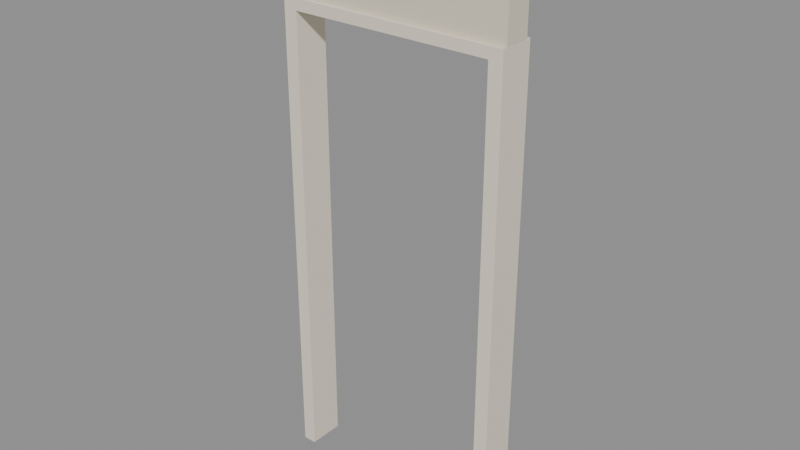 # Source: doorway.blend  (saved by Blender 5.2.44; exported with 4.5.12 LTS)
import bpy
from mathutils import Matrix  # noqa: F401  (used for matrix-valued properties, if any)

bpy.ops.wm.read_factory_settings(use_empty=True)
scene = bpy.context.scene
scene.name = 'Doorway-Metres'

# ---- materials (node trees are filled in below, after node groups)
mat_ivory_doorway_paint = bpy.data.materials.new('Ivory doorway paint')
mat_ivory_doorway_paint.diffuse_color = (0.855, 0.7758, 0.6445, 1.0)
mat_warm_ivory_doorway_lintel = bpy.data.materials.new('Warm ivory doorway lintel')
mat_warm_ivory_doorway_lintel.diffuse_color = (0.7454, 0.6939, 0.552, 1.0)

# ---- material node trees
mat_ivory_doorway_paint.use_nodes = True; mat_ivory_doorway_paint.node_tree.nodes.clear()
_N = mat_ivory_doorway_paint.node_tree.nodes; _L = mat_ivory_doorway_paint.node_tree.links
n0 = _N.new('ShaderNodeBsdfPrincipled'); n0.name = 'Principled BSDF'; n0.location = (-200, 100)
n0.inputs[0].default_value = (0.855, 0.7758, 0.6445, 1.0)
n0.inputs[2].default_value = 0.75
n0.inputs[10].default_value = 0.005
n1 = _N.new('ShaderNodeOutputMaterial'); n1.name = 'Material Output'; n1.location = (200, 100)
_L.new(n0.outputs[0], n1.inputs[0])
n1.is_active_output = True
mat_warm_ivory_doorway_lintel.use_nodes = True; mat_warm_ivory_doorway_lintel.node_tree.nodes.clear()
_N = mat_warm_ivory_doorway_lintel.node_tree.nodes; _L = mat_warm_ivory_doorway_lintel.node_tree.links
n0 = _N.new('ShaderNodeBsdfPrincipled'); n0.name = 'Principled BSDF'; n0.location = (-200, 100)
n0.inputs[0].default_value = (0.7454, 0.6939, 0.552, 1.0)
n0.inputs[2].default_value = 0.9
n0.inputs[10].default_value = 0.005
n1 = _N.new('ShaderNodeOutputMaterial'); n1.name = 'Material Output'; n1.location = (200, 100)
_L.new(n0.outputs[0], n1.inputs[0])
n1.is_active_output = True

# ---- meshes
me_doorframeleft = bpy.data.meshes.new('DoorFrameLeft')
me_doorframeleft.from_pydata([(-0.509, -0.079, 0.0), (-0.509, -0.08, 0.001), (-0.51, -0.079, 0.001), (-0.509, -0.079, 0.001), (-0.509, -0.08, 2.099), (-0.509, -0.079, 2.1), (-0.51, -0.079, 2.099), (-0.509, -0.079, 2.099), (-0.509, 0.079, 0.0), (-0.51, 0.079, 0.001), (-0.509, 0.08, 0.001), (-0.509, 0.079, 0.001), (-0.509, 0.079, 2.1), (-0.509, 0.08, 2.099), (-0.51, 0.079, 2.099), (-0.509, 0.079, 2.099), (-0.451, -0.079, 0.0), (-0.45, -0.079, 0.001), (-0.451, -0.08, 0.001), (-0.451, -0.079, 0.001), (-0.451, -0.079, 2.1), (-0.451, -0.08, 2.099), (-0.45, -0.079, 2.099), (-0.451, -0.079, 2.099), (-0.451, 0.079, 0.0), (-0.451, 0.08, 0.001), (-0.45, 0.079, 0.001), (-0.451, 0.079, 0.001), (-0.451, 0.079, 2.1), (-0.45, 0.079, 2.099), (-0.451, 0.08, 2.099), (-0.451, 0.079, 2.099)], [], [(8, 0, 3, 11), (11, 3, 2, 9), (1, 4, 7, 3), (3, 7, 6, 2), (5, 12, 15, 7), (7, 15, 14, 6), (13, 10, 11, 15), (15, 11, 9, 14), (24, 8, 11, 27), (27, 11, 10, 25), (12, 28, 31, 15), (15, 31, 30, 13), (29, 26, 27, 31), (31, 27, 25, 30), (16, 24, 27, 19), (19, 27, 26, 17), (28, 20, 23, 31), (31, 23, 22, 29), (21, 18, 19, 23), (23, 19, 17, 22), (0, 16, 19, 3), (3, 19, 18, 1), (20, 5, 7, 23), (23, 7, 4, 21), (8, 24, 16, 0), (2, 6, 14, 9), (18, 21, 4, 1), (28, 12, 5, 20), (10, 13, 30, 25), (26, 29, 22, 17)])
me_doorframeleft.materials.append(mat_ivory_doorway_paint)
me_doorframeleft.update()
me_doorframeright = bpy.data.meshes.new('DoorFrameRight')
me_doorframeright.from_pydata([(0.451, -0.079, 0.0), (0.451, -0.08, 0.001), (0.45, -0.079, 0.001), (0.451, -0.079, 0.001), (0.451, -0.08, 2.099), (0.451, -0.079, 2.1), (0.45, -0.079, 2.099), (0.451, -0.079, 2.099), (0.451, 0.079, 0.0), (0.45, 0.079, 0.001), (0.451, 0.08, 0.001), (0.451, 0.079, 0.001), (0.451, 0.079, 2.1), (0.451, 0.08, 2.099), (0.45, 0.079, 2.099), (0.451, 0.079, 2.099), (0.509, -0.079, 0.0), (0.51, -0.079, 0.001), (0.509, -0.08, 0.001), (0.509, -0.079, 0.001), (0.509, -0.079, 2.1), (0.509, -0.08, 2.099), (0.51, -0.079, 2.099), (0.509, -0.079, 2.099), (0.509, 0.079, 0.0), (0.509, 0.08, 0.001), (0.51, 0.079, 0.001), (0.509, 0.079, 0.001), (0.509, 0.079, 2.1), (0.51, 0.079, 2.099), (0.509, 0.08, 2.099), (0.509, 0.079, 2.099)], [], [(8, 0, 3, 11), (11, 3, 2, 9), (1, 4, 7, 3), (3, 7, 6, 2), (5, 12, 15, 7), (7, 15, 14, 6), (13, 10, 11, 15), (15, 11, 9, 14), (24, 8, 11, 27), (27, 11, 10, 25), (12, 28, 31, 15), (15, 31, 30, 13), (29, 26, 27, 31), (31, 27, 25, 30), (16, 24, 27, 19), (19, 27, 26, 17), (28, 20, 23, 31), (31, 23, 22, 29), (21, 18, 19, 23), (23, 19, 17, 22), (0, 16, 19, 3), (3, 19, 18, 1), (20, 5, 7, 23), (23, 7, 4, 21), (8, 24, 16, 0), (2, 6, 14, 9), (18, 21, 4, 1), (28, 12, 5, 20), (10, 13, 30, 25), (26, 29, 22, 17)])
me_doorframeright.materials.append(mat_ivory_doorway_paint)
me_doorframeright.update()
me_doorframeheader = bpy.data.meshes.new('DoorFrameHeader')
me_doorframeheader.from_pydata([(-0.449, -0.079, 2.05), (-0.449, -0.08, 2.051), (-0.45, -0.079, 2.051), (-0.449, -0.079, 2.051), (-0.449, -0.08, 2.099), (-0.449, -0.079, 2.1), (-0.45, -0.079, 2.099), (-0.449, -0.079, 2.099), (-0.449, 0.079, 2.05), (-0.45, 0.079, 2.051), (-0.449, 0.08, 2.051), (-0.449, 0.079, 2.051), (-0.449, 0.079, 2.1), (-0.449, 0.08, 2.099), (-0.45, 0.079, 2.099), (-0.449, 0.079, 2.099), (0.449, -0.079, 2.05), (0.45, -0.079, 2.051), (0.449, -0.08, 2.051), (0.449, -0.079, 2.051), (0.449, -0.079, 2.1), (0.449, -0.08, 2.099), (0.45, -0.079, 2.099), (0.449, -0.079, 2.099), (0.449, 0.079, 2.05), (0.449, 0.08, 2.051), (0.45, 0.079, 2.051), (0.449, 0.079, 2.051), (0.449, 0.079, 2.1), (0.45, 0.079, 2.099), (0.449, 0.08, 2.099), (0.449, 0.079, 2.099)], [], [(8, 0, 3, 11), (11, 3, 2, 9), (1, 4, 7, 3), (3, 7, 6, 2), (5, 12, 15, 7), (7, 15, 14, 6), (13, 10, 11, 15), (15, 11, 9, 14), (24, 8, 11, 27), (27, 11, 10, 25), (12, 28, 31, 15), (15, 31, 30, 13), (29, 26, 27, 31), (31, 27, 25, 30), (16, 24, 27, 19), (19, 27, 26, 17), (28, 20, 23, 31), (31, 23, 22, 29), (21, 18, 19, 23), (23, 19, 17, 22), (0, 16, 19, 3), (3, 19, 18, 1), (20, 5, 7, 23), (23, 7, 4, 21), (8, 24, 16, 0), (2, 6, 14, 9), (18, 21, 4, 1), (28, 12, 5, 20), (10, 13, 30, 25), (26, 29, 22, 17)])
me_doorframeheader.materials.append(mat_ivory_doorway_paint)
me_doorframeheader.update()
me_doorwalllintel = bpy.data.meshes.new('DoorWallLintel')
me_doorwalllintel.from_pydata([(-0.509, -0.059, 2.1), (-0.509, -0.06, 2.101), (-0.51, -0.059, 2.101), (-0.509, -0.059, 2.101), (-0.509, -0.06, 2.499), (-0.509, -0.059, 2.5), (-0.51, -0.059, 2.499), (-0.509, -0.059, 2.499), (-0.509, 0.059, 2.1), (-0.51, 0.059, 2.101), (-0.509, 0.06, 2.101), (-0.509, 0.059, 2.101), (-0.509, 0.059, 2.5), (-0.509, 0.06, 2.499), (-0.51, 0.059, 2.499), (-0.509, 0.059, 2.499), (0.509, -0.059, 2.1), (0.51, -0.059, 2.101), (0.509, -0.06, 2.101), (0.509, -0.059, 2.101), (0.509, -0.059, 2.5), (0.509, -0.06, 2.499), (0.51, -0.059, 2.499), (0.509, -0.059, 2.499), (0.509, 0.059, 2.1), (0.509, 0.06, 2.101), (0.51, 0.059, 2.101), (0.509, 0.059, 2.101), (0.509, 0.059, 2.5), (0.51, 0.059, 2.499), (0.509, 0.06, 2.499), (0.509, 0.059, 2.499)], [], [(8, 0, 3, 11), (11, 3, 2, 9), (1, 4, 7, 3), (3, 7, 6, 2), (5, 12, 15, 7), (7, 15, 14, 6), (13, 10, 11, 15), (15, 11, 9, 14), (24, 8, 11, 27), (27, 11, 10, 25), (12, 28, 31, 15), (15, 31, 30, 13), (29, 26, 27, 31), (31, 27, 25, 30), (16, 24, 27, 19), (19, 27, 26, 17), (28, 20, 23, 31), (31, 23, 22, 29), (21, 18, 19, 23), (23, 19, 17, 22), (0, 16, 19, 3), (3, 19, 18, 1), (20, 5, 7, 23), (23, 7, 4, 21), (8, 24, 16, 0), (2, 6, 14, 9), (18, 21, 4, 1), (28, 12, 5, 20), (10, 13, 30, 25), (26, 29, 22, 17)])
me_doorwalllintel.materials.append(mat_warm_ivory_doorway_lintel)
me_doorwalllintel.update()

# ---- objects
ob_doorframeleft = bpy.data.objects.new('DoorFrameLeft', me_doorframeleft)
ob_doorframeright = bpy.data.objects.new('DoorFrameRight', me_doorframeright)
ob_doorframeheader = bpy.data.objects.new('DoorFrameHeader', me_doorframeheader)
ob_doorwalllintel = bpy.data.objects.new('DoorWallLintel', me_doorwalllintel)

# ---- transforms, parenting, visibility, modifiers, constraints
ob_doorframeleft.location = (0.0, 0.0, 0.0)
ob_doorframeright.location = (0.0, 0.0, 0.0)
ob_doorframeheader.location = (0.0, 0.0, 0.0)
ob_doorwalllintel.location = (0.0, 0.0, 0.0)

# ---- collection membership
scene.collection.objects.link(ob_doorframeleft)
scene.collection.objects.link(ob_doorframeright)
scene.collection.objects.link(ob_doorframeheader)
scene.collection.objects.link(ob_doorwalllintel)

# ---- scene / render settings (as saved in the file)
scene.frame_start = 1; scene.frame_end = 250; scene.frame_set(1)
scene.render.engine = 'BLENDER_EEVEE_NEXT'
scene.render.image_settings.exr_codec = 'NONE'
scene.render.use_bake_clear = False
scene.render.bake_margin = 0
scene.render.bake_bias = 0.0
scene.render.bake_samples = 0
scene.render.simplify_subdivision_render = 0
scene.render.simplify_child_particles_render = 0.0
scene.render.compositor_device = 'GPU'
scene.eevee.use_volume_custom_range = False
scene.eevee.gtao_distance = 0.0
scene.eevee.use_fast_gi = False
scene.eevee.fast_gi_thickness_near = 0.1
scene.eevee.fast_gi_thickness_far = 0.0
scene.eevee.ray_tracing_options.screen_trace_thickness = 0.1
bpy.context.view_layer.update()

# ---- added for rendering (the .blend has no active camera and no usable light): camera, sun + grey world if the file has none
cam_auto = bpy.data.cameras.new('AutoCamera')
cam_auto.lens = 50.0
cam_auto.sensor_width = 36.0
cam_auto.clip_end = 1000.0
ob_auto_camera = bpy.data.objects.new('AutoCamera', cam_auto)
scene.collection.objects.link(ob_auto_camera)
ob_auto_camera.location = (2.50256, -3.00307, 3.25205)
ob_auto_camera.rotation_euler = (1.09748, -7.21219e-08, 0.694738)
scene.camera = ob_auto_camera
light_auto_sun = bpy.data.lights.new('AutoSun', 'SUN')
light_auto_sun.energy = 3.0
light_auto_sun.angle = 0.0523599
ob_auto_sun = bpy.data.objects.new('AutoSun', light_auto_sun)
scene.collection.objects.link(ob_auto_sun)
ob_auto_sun.rotation_euler = (0.872665, 0.174533, 0.523599)
if scene.world is None:
    world_auto = bpy.data.worlds.new('AutoWorld')
    world_auto.color = (0.3, 0.3, 0.3)
    scene.world = world_auto
bpy.context.view_layer.update()

